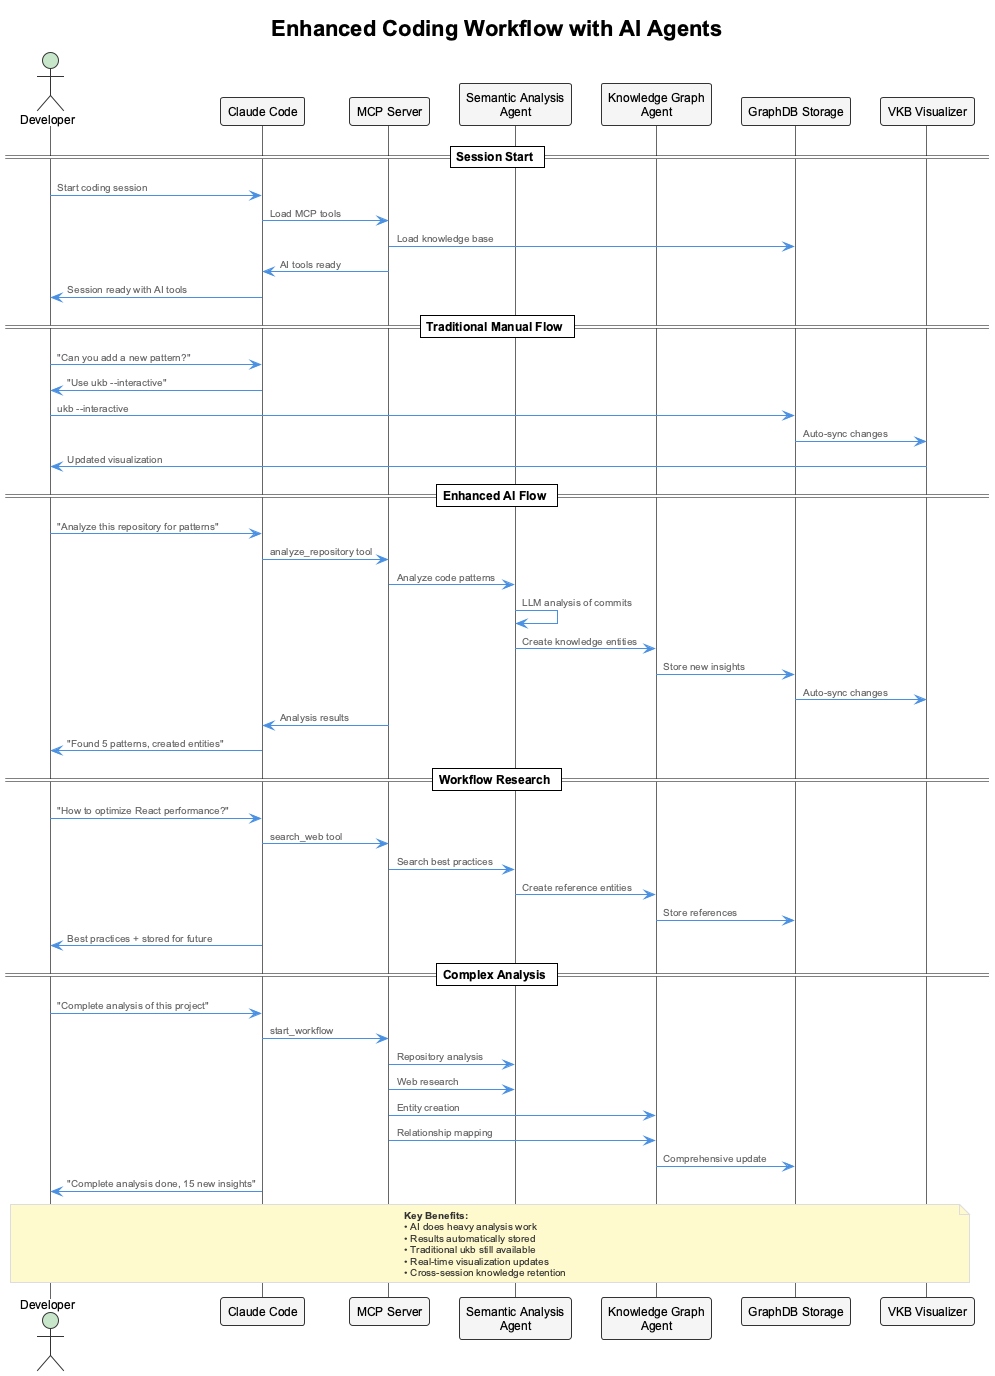

The diagram above was rendered by PlantUML. Its source (embedded in the PNG):
@startuml coding-workflow-with-ai
!include _standard-style.puml

title Enhanced Coding Workflow with AI Agents

actor Developer as dev
participant "Claude Code" as claude
participant "MCP Server" as mcp
participant "Semantic Analysis\nAgent" as sa
participant "Knowledge Graph\nAgent" as kg
participant "GraphDB Storage" as storage
participant "VKB Visualizer" as vkb

== Session Start ==
dev -> claude : Start coding session
claude -> mcp : Load MCP tools
mcp -> storage : Load knowledge base
mcp -> claude : AI tools ready
claude -> dev : Session ready with AI tools

== Traditional Manual Flow ==
dev -> claude : "Can you add a new pattern?"
claude -> dev : "Use ukb --interactive"
dev -> storage : ukb --interactive
storage -> vkb : Auto-sync changes
vkb -> dev : Updated visualization

== Enhanced AI Flow ==
dev -> claude : "Analyze this repository for patterns"
claude -> mcp : analyze_repository tool
mcp -> sa : Analyze code patterns
sa -> sa : LLM analysis of commits
sa -> kg : Create knowledge entities
kg -> storage : Store new insights
storage -> vkb : Auto-sync changes
mcp -> claude : Analysis results
claude -> dev : "Found 5 patterns, created entities"

== Workflow Research ==
dev -> claude : "How to optimize React performance?"
claude -> mcp : search_web tool
mcp -> sa : Search best practices
sa -> kg : Create reference entities
kg -> storage : Store references
claude -> dev : Best practices + stored for future

== Complex Analysis ==
dev -> claude : "Complete analysis of this project"
claude -> mcp : start_workflow
mcp -> sa : Repository analysis
mcp -> sa : Web research
mcp -> kg : Entity creation
mcp -> kg : Relationship mapping
kg -> storage : Comprehensive update
claude -> dev : "Complete analysis done, 15 new insights"

note over dev, vkb
  **Key Benefits:**
  • AI does heavy analysis work
  • Results automatically stored
  • Traditional ukb still available
  • Real-time visualization updates
  • Cross-session knowledge retention
end note

@enduml